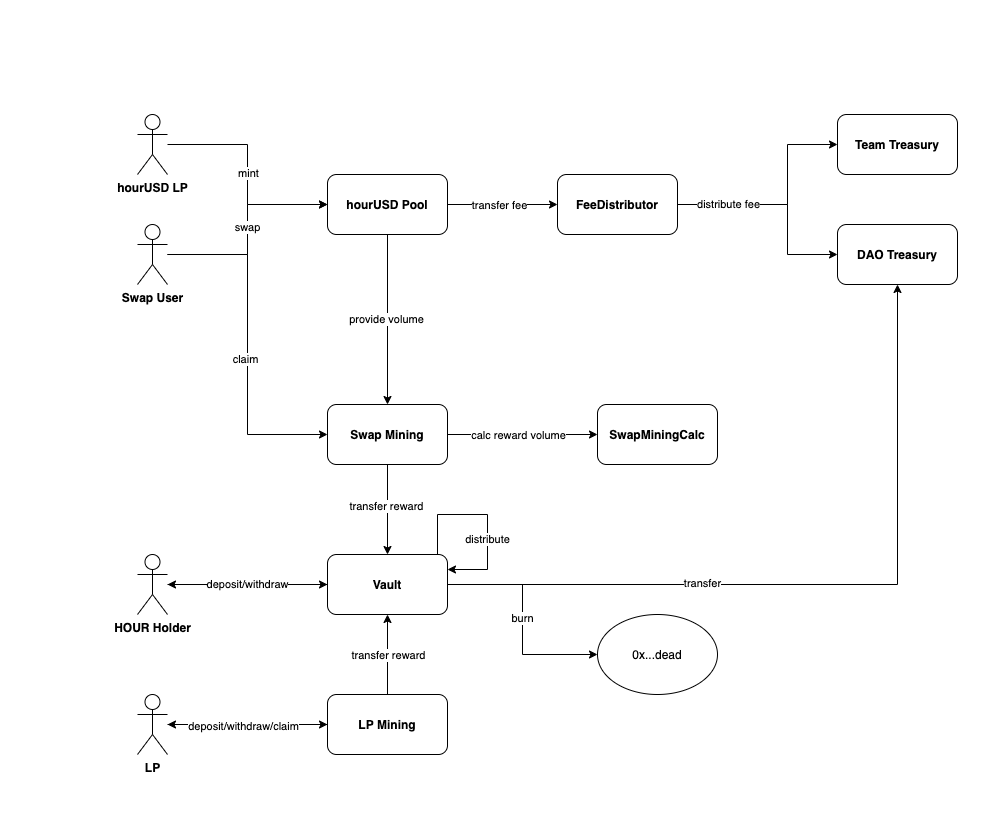

The diagram above was exported from draw.io. Its source (the exported page's mxGraphModel, read from the mxfile embedded in the PNG):
<mxGraphModel dx="2704" dy="2093" grid="1" gridSize="10" guides="1" tooltips="1" connect="1" arrows="1" fold="1" page="1" pageScale="1" pageWidth="850" pageHeight="1100" math="0" shadow="0">
  <root>
    <mxCell id="0" />
    <mxCell id="1" parent="0" />
    <mxCell id="JTHZuPFJRSe-LT5SOdHH-1" value="&lt;b&gt;DAO Treasury&lt;/b&gt;" style="rounded=1;whiteSpace=wrap;html=1;" vertex="1" parent="1">
      <mxGeometry x="630" y="70" width="120" height="60" as="geometry" />
    </mxCell>
    <mxCell id="JTHZuPFJRSe-LT5SOdHH-20" style="edgeStyle=orthogonalEdgeStyle;rounded=0;orthogonalLoop=1;jettySize=auto;html=1;entryX=0;entryY=0.5;entryDx=0;entryDy=0;" edge="1" parent="1" source="JTHZuPFJRSe-LT5SOdHH-2" target="JTHZuPFJRSe-LT5SOdHH-5">
      <mxGeometry relative="1" as="geometry">
        <Array as="points">
          <mxPoint x="580" y="50" />
          <mxPoint x="580" y="-10" />
        </Array>
      </mxGeometry>
    </mxCell>
    <mxCell id="JTHZuPFJRSe-LT5SOdHH-21" style="edgeStyle=orthogonalEdgeStyle;rounded=0;orthogonalLoop=1;jettySize=auto;html=1;entryX=0;entryY=0.5;entryDx=0;entryDy=0;" edge="1" parent="1" source="JTHZuPFJRSe-LT5SOdHH-2" target="JTHZuPFJRSe-LT5SOdHH-1">
      <mxGeometry relative="1" as="geometry">
        <Array as="points">
          <mxPoint x="580" y="50" />
          <mxPoint x="580" y="100" />
        </Array>
      </mxGeometry>
    </mxCell>
    <mxCell id="JTHZuPFJRSe-LT5SOdHH-22" value="distribute fee" style="edgeLabel;html=1;align=center;verticalAlign=middle;resizable=0;points=[];" vertex="1" connectable="0" parent="JTHZuPFJRSe-LT5SOdHH-21">
      <mxGeometry x="-0.5238" y="1" relative="1" as="geometry">
        <mxPoint as="offset" />
      </mxGeometry>
    </mxCell>
    <mxCell id="JTHZuPFJRSe-LT5SOdHH-2" value="&lt;b&gt;FeeDistributor&lt;/b&gt;" style="rounded=1;whiteSpace=wrap;html=1;" vertex="1" parent="1">
      <mxGeometry x="350" y="20" width="120" height="60" as="geometry" />
    </mxCell>
    <mxCell id="JTHZuPFJRSe-LT5SOdHH-18" style="edgeStyle=orthogonalEdgeStyle;rounded=0;orthogonalLoop=1;jettySize=auto;html=1;entryX=0;entryY=0.5;entryDx=0;entryDy=0;" edge="1" parent="1" source="JTHZuPFJRSe-LT5SOdHH-3" target="JTHZuPFJRSe-LT5SOdHH-2">
      <mxGeometry relative="1" as="geometry" />
    </mxCell>
    <mxCell id="JTHZuPFJRSe-LT5SOdHH-19" value="transfer fee" style="edgeLabel;html=1;align=center;verticalAlign=middle;resizable=0;points=[];" vertex="1" connectable="0" parent="JTHZuPFJRSe-LT5SOdHH-18">
      <mxGeometry x="-0.0545" relative="1" as="geometry">
        <mxPoint as="offset" />
      </mxGeometry>
    </mxCell>
    <mxCell id="JTHZuPFJRSe-LT5SOdHH-23" style="edgeStyle=orthogonalEdgeStyle;rounded=0;orthogonalLoop=1;jettySize=auto;html=1;" edge="1" parent="1" source="JTHZuPFJRSe-LT5SOdHH-3" target="JTHZuPFJRSe-LT5SOdHH-7">
      <mxGeometry relative="1" as="geometry" />
    </mxCell>
    <mxCell id="JTHZuPFJRSe-LT5SOdHH-24" value="provide volume" style="edgeLabel;html=1;align=center;verticalAlign=middle;resizable=0;points=[];" vertex="1" connectable="0" parent="JTHZuPFJRSe-LT5SOdHH-23">
      <mxGeometry x="-0.0167" y="-2" relative="1" as="geometry">
        <mxPoint as="offset" />
      </mxGeometry>
    </mxCell>
    <mxCell id="JTHZuPFJRSe-LT5SOdHH-3" value="&lt;b&gt;hourUSD Pool&lt;/b&gt;" style="rounded=1;whiteSpace=wrap;html=1;" vertex="1" parent="1">
      <mxGeometry x="120" y="20" width="120" height="60" as="geometry" />
    </mxCell>
    <mxCell id="JTHZuPFJRSe-LT5SOdHH-5" value="&lt;b&gt;Team Treasury&lt;/b&gt;" style="rounded=1;whiteSpace=wrap;html=1;" vertex="1" parent="1">
      <mxGeometry x="630" y="-40" width="120" height="60" as="geometry" />
    </mxCell>
    <mxCell id="JTHZuPFJRSe-LT5SOdHH-25" style="edgeStyle=orthogonalEdgeStyle;rounded=0;orthogonalLoop=1;jettySize=auto;html=1;entryX=0;entryY=0.5;entryDx=0;entryDy=0;" edge="1" parent="1" source="JTHZuPFJRSe-LT5SOdHH-7" target="JTHZuPFJRSe-LT5SOdHH-9">
      <mxGeometry relative="1" as="geometry" />
    </mxCell>
    <mxCell id="JTHZuPFJRSe-LT5SOdHH-26" value="calc reward volume" style="edgeLabel;html=1;align=center;verticalAlign=middle;resizable=0;points=[];" vertex="1" connectable="0" parent="JTHZuPFJRSe-LT5SOdHH-25">
      <mxGeometry x="-0.1333" relative="1" as="geometry">
        <mxPoint x="5" as="offset" />
      </mxGeometry>
    </mxCell>
    <mxCell id="JTHZuPFJRSe-LT5SOdHH-38" style="edgeStyle=orthogonalEdgeStyle;rounded=0;orthogonalLoop=1;jettySize=auto;html=1;" edge="1" parent="1" source="JTHZuPFJRSe-LT5SOdHH-7" target="JTHZuPFJRSe-LT5SOdHH-29">
      <mxGeometry relative="1" as="geometry" />
    </mxCell>
    <mxCell id="JTHZuPFJRSe-LT5SOdHH-56" value="transfer reward" style="edgeLabel;html=1;align=center;verticalAlign=middle;resizable=0;points=[];" vertex="1" connectable="0" parent="JTHZuPFJRSe-LT5SOdHH-38">
      <mxGeometry x="-0.0889" y="-2" relative="1" as="geometry">
        <mxPoint as="offset" />
      </mxGeometry>
    </mxCell>
    <mxCell id="JTHZuPFJRSe-LT5SOdHH-7" value="&lt;b&gt;Swap Mining&lt;/b&gt;" style="rounded=1;whiteSpace=wrap;html=1;" vertex="1" parent="1">
      <mxGeometry x="120" y="250" width="120" height="60" as="geometry" />
    </mxCell>
    <mxCell id="JTHZuPFJRSe-LT5SOdHH-39" style="edgeStyle=orthogonalEdgeStyle;rounded=0;orthogonalLoop=1;jettySize=auto;html=1;entryX=0.5;entryY=1;entryDx=0;entryDy=0;" edge="1" parent="1" source="JTHZuPFJRSe-LT5SOdHH-8" target="JTHZuPFJRSe-LT5SOdHH-29">
      <mxGeometry relative="1" as="geometry" />
    </mxCell>
    <mxCell id="JTHZuPFJRSe-LT5SOdHH-57" value="transfer reward" style="edgeLabel;html=1;align=center;verticalAlign=middle;resizable=0;points=[];" vertex="1" connectable="0" parent="JTHZuPFJRSe-LT5SOdHH-39">
      <mxGeometry relative="1" as="geometry">
        <mxPoint as="offset" />
      </mxGeometry>
    </mxCell>
    <mxCell id="JTHZuPFJRSe-LT5SOdHH-46" style="edgeStyle=orthogonalEdgeStyle;rounded=0;orthogonalLoop=1;jettySize=auto;html=1;" edge="1" parent="1" source="JTHZuPFJRSe-LT5SOdHH-8" target="JTHZuPFJRSe-LT5SOdHH-34">
      <mxGeometry relative="1" as="geometry" />
    </mxCell>
    <mxCell id="JTHZuPFJRSe-LT5SOdHH-8" value="&lt;b&gt;LP Mining&lt;/b&gt;" style="rounded=1;whiteSpace=wrap;html=1;" vertex="1" parent="1">
      <mxGeometry x="120" y="540" width="120" height="60" as="geometry" />
    </mxCell>
    <mxCell id="JTHZuPFJRSe-LT5SOdHH-9" value="&lt;b&gt;SwapMiningCalc&lt;/b&gt;" style="rounded=1;whiteSpace=wrap;html=1;" vertex="1" parent="1">
      <mxGeometry x="390" y="250" width="120" height="60" as="geometry" />
    </mxCell>
    <mxCell id="JTHZuPFJRSe-LT5SOdHH-12" style="edgeStyle=orthogonalEdgeStyle;rounded=0;orthogonalLoop=1;jettySize=auto;html=1;entryX=0;entryY=0.5;entryDx=0;entryDy=0;" edge="1" parent="1" source="JTHZuPFJRSe-LT5SOdHH-10" target="JTHZuPFJRSe-LT5SOdHH-3">
      <mxGeometry relative="1" as="geometry" />
    </mxCell>
    <mxCell id="JTHZuPFJRSe-LT5SOdHH-13" value="mint" style="edgeLabel;html=1;align=center;verticalAlign=middle;resizable=0;points=[];" vertex="1" connectable="0" parent="JTHZuPFJRSe-LT5SOdHH-12">
      <mxGeometry x="-0.0833" relative="1" as="geometry">
        <mxPoint y="7" as="offset" />
      </mxGeometry>
    </mxCell>
    <mxCell id="JTHZuPFJRSe-LT5SOdHH-10" value="&lt;b&gt;hourUSD LP&lt;/b&gt;" style="shape=umlActor;verticalLabelPosition=bottom;verticalAlign=top;html=1;outlineConnect=0;" vertex="1" parent="1">
      <mxGeometry x="-70" y="-40" width="30" height="60" as="geometry" />
    </mxCell>
    <mxCell id="JTHZuPFJRSe-LT5SOdHH-16" style="edgeStyle=orthogonalEdgeStyle;rounded=0;orthogonalLoop=1;jettySize=auto;html=1;entryX=0;entryY=0.5;entryDx=0;entryDy=0;" edge="1" parent="1" source="JTHZuPFJRSe-LT5SOdHH-15" target="JTHZuPFJRSe-LT5SOdHH-3">
      <mxGeometry relative="1" as="geometry" />
    </mxCell>
    <mxCell id="JTHZuPFJRSe-LT5SOdHH-17" value="swap" style="edgeLabel;html=1;align=center;verticalAlign=middle;resizable=0;points=[];" vertex="1" connectable="0" parent="JTHZuPFJRSe-LT5SOdHH-16">
      <mxGeometry x="-0.0381" y="1" relative="1" as="geometry">
        <mxPoint y="-6" as="offset" />
      </mxGeometry>
    </mxCell>
    <mxCell id="JTHZuPFJRSe-LT5SOdHH-47" style="edgeStyle=orthogonalEdgeStyle;rounded=0;orthogonalLoop=1;jettySize=auto;html=1;entryX=0;entryY=0.5;entryDx=0;entryDy=0;" edge="1" parent="1" source="JTHZuPFJRSe-LT5SOdHH-15" target="JTHZuPFJRSe-LT5SOdHH-7">
      <mxGeometry relative="1" as="geometry" />
    </mxCell>
    <mxCell id="JTHZuPFJRSe-LT5SOdHH-48" value="claim" style="edgeLabel;html=1;align=center;verticalAlign=middle;resizable=0;points=[];" vertex="1" connectable="0" parent="JTHZuPFJRSe-LT5SOdHH-47">
      <mxGeometry x="0.0824" y="-3" relative="1" as="geometry">
        <mxPoint as="offset" />
      </mxGeometry>
    </mxCell>
    <mxCell id="JTHZuPFJRSe-LT5SOdHH-15" value="&lt;b&gt;Swap User&lt;/b&gt;" style="shape=umlActor;verticalLabelPosition=bottom;verticalAlign=top;html=1;outlineConnect=0;" vertex="1" parent="1">
      <mxGeometry x="-70" y="70" width="30" height="60" as="geometry" />
    </mxCell>
    <mxCell id="JTHZuPFJRSe-LT5SOdHH-42" style="edgeStyle=orthogonalEdgeStyle;rounded=0;orthogonalLoop=1;jettySize=auto;html=1;" edge="1" parent="1" source="JTHZuPFJRSe-LT5SOdHH-29" target="JTHZuPFJRSe-LT5SOdHH-40">
      <mxGeometry relative="1" as="geometry" />
    </mxCell>
    <mxCell id="JTHZuPFJRSe-LT5SOdHH-43" style="edgeStyle=orthogonalEdgeStyle;rounded=0;orthogonalLoop=1;jettySize=auto;html=1;entryX=0.5;entryY=1;entryDx=0;entryDy=0;" edge="1" parent="1" source="JTHZuPFJRSe-LT5SOdHH-29" target="JTHZuPFJRSe-LT5SOdHH-1">
      <mxGeometry relative="1" as="geometry" />
    </mxCell>
    <mxCell id="JTHZuPFJRSe-LT5SOdHH-50" value="transfer" style="edgeLabel;html=1;align=center;verticalAlign=middle;resizable=0;points=[];" vertex="1" connectable="0" parent="JTHZuPFJRSe-LT5SOdHH-43">
      <mxGeometry x="-0.3227" y="2" relative="1" as="geometry">
        <mxPoint as="offset" />
      </mxGeometry>
    </mxCell>
    <mxCell id="JTHZuPFJRSe-LT5SOdHH-51" style="edgeStyle=orthogonalEdgeStyle;rounded=0;orthogonalLoop=1;jettySize=auto;html=1;" edge="1" parent="1" source="JTHZuPFJRSe-LT5SOdHH-29" target="JTHZuPFJRSe-LT5SOdHH-52">
      <mxGeometry relative="1" as="geometry">
        <mxPoint x="500" y="500" as="targetPoint" />
      </mxGeometry>
    </mxCell>
    <mxCell id="JTHZuPFJRSe-LT5SOdHH-53" value="burn" style="edgeLabel;html=1;align=center;verticalAlign=middle;resizable=0;points=[];" vertex="1" connectable="0" parent="JTHZuPFJRSe-LT5SOdHH-51">
      <mxGeometry x="-0.0182" y="-1" relative="1" as="geometry">
        <mxPoint as="offset" />
      </mxGeometry>
    </mxCell>
    <mxCell id="JTHZuPFJRSe-LT5SOdHH-54" style="edgeStyle=orthogonalEdgeStyle;rounded=0;orthogonalLoop=1;jettySize=auto;html=1;exitX=0.75;exitY=0;exitDx=0;exitDy=0;entryX=1;entryY=0.25;entryDx=0;entryDy=0;" edge="1" parent="1" source="JTHZuPFJRSe-LT5SOdHH-29" target="JTHZuPFJRSe-LT5SOdHH-29">
      <mxGeometry relative="1" as="geometry">
        <mxPoint x="260" y="380" as="targetPoint" />
        <Array as="points">
          <mxPoint x="230" y="400" />
          <mxPoint x="230" y="360" />
          <mxPoint x="280" y="360" />
          <mxPoint x="280" y="415" />
        </Array>
      </mxGeometry>
    </mxCell>
    <mxCell id="JTHZuPFJRSe-LT5SOdHH-55" value="distribute" style="edgeLabel;html=1;align=center;verticalAlign=middle;resizable=0;points=[];" vertex="1" connectable="0" parent="JTHZuPFJRSe-LT5SOdHH-54">
      <mxGeometry x="0.3073" y="-1" relative="1" as="geometry">
        <mxPoint as="offset" />
      </mxGeometry>
    </mxCell>
    <mxCell id="JTHZuPFJRSe-LT5SOdHH-29" value="&lt;b&gt;Vault&lt;/b&gt;" style="rounded=1;whiteSpace=wrap;html=1;" vertex="1" parent="1">
      <mxGeometry x="120" y="400" width="120" height="60" as="geometry" />
    </mxCell>
    <mxCell id="JTHZuPFJRSe-LT5SOdHH-35" style="edgeStyle=orthogonalEdgeStyle;rounded=0;orthogonalLoop=1;jettySize=auto;html=1;entryX=0;entryY=0.5;entryDx=0;entryDy=0;" edge="1" parent="1" source="JTHZuPFJRSe-LT5SOdHH-34" target="JTHZuPFJRSe-LT5SOdHH-8">
      <mxGeometry relative="1" as="geometry" />
    </mxCell>
    <mxCell id="JTHZuPFJRSe-LT5SOdHH-44" value="deposit/withdraw/claim" style="edgeLabel;html=1;align=center;verticalAlign=middle;resizable=0;points=[];" vertex="1" connectable="0" parent="JTHZuPFJRSe-LT5SOdHH-35">
      <mxGeometry x="-0.05" y="-1" relative="1" as="geometry">
        <mxPoint as="offset" />
      </mxGeometry>
    </mxCell>
    <mxCell id="JTHZuPFJRSe-LT5SOdHH-34" value="&lt;b&gt;LP&lt;/b&gt;" style="shape=umlActor;verticalLabelPosition=bottom;verticalAlign=top;html=1;outlineConnect=0;" vertex="1" parent="1">
      <mxGeometry x="-70" y="540" width="30" height="60" as="geometry" />
    </mxCell>
    <mxCell id="JTHZuPFJRSe-LT5SOdHH-41" value="deposit/withdraw" style="edgeStyle=orthogonalEdgeStyle;rounded=0;orthogonalLoop=1;jettySize=auto;html=1;entryX=0;entryY=0.5;entryDx=0;entryDy=0;" edge="1" parent="1" source="JTHZuPFJRSe-LT5SOdHH-40" target="JTHZuPFJRSe-LT5SOdHH-29">
      <mxGeometry relative="1" as="geometry" />
    </mxCell>
    <mxCell id="JTHZuPFJRSe-LT5SOdHH-40" value="&lt;b&gt;HOUR Holder&lt;/b&gt;" style="shape=umlActor;verticalLabelPosition=bottom;verticalAlign=top;html=1;outlineConnect=0;" vertex="1" parent="1">
      <mxGeometry x="-70" y="400" width="30" height="60" as="geometry" />
    </mxCell>
    <mxCell id="JTHZuPFJRSe-LT5SOdHH-52" value="0x...dead" style="ellipse;whiteSpace=wrap;html=1;" vertex="1" parent="1">
      <mxGeometry x="390" y="460" width="120" height="80" as="geometry" />
    </mxCell>
  </root>
</mxGraphModel>